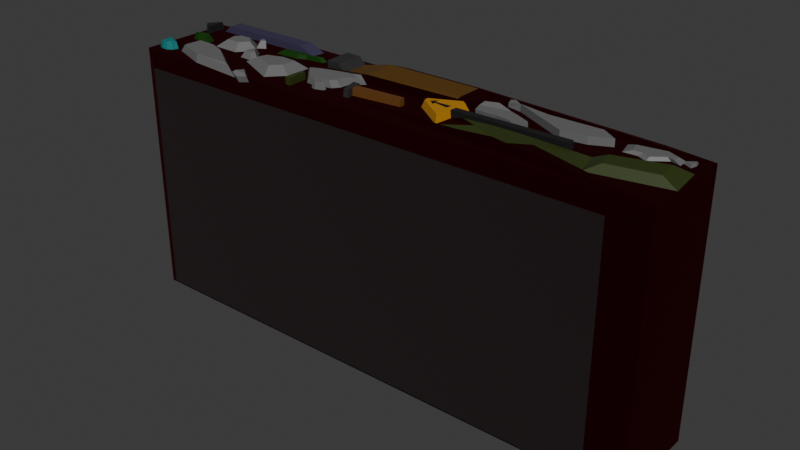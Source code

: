 # Source: barreiralixo.blend  (saved by Blender 4.1.24; exported with 4.5.12 LTS)
import bpy
from mathutils import Matrix  # noqa: F401  (used for matrix-valued properties, if any)

bpy.ops.wm.read_factory_settings(use_empty=True)
scene = bpy.context.scene
scene.name = 'Scene'

# ---- materials (node trees are filled in below, after node groups)
mat_material_001 = bpy.data.materials.new('Material.001')
mat_material_001.use_transparent_shadow = False
mat_material_002 = bpy.data.materials.new('Material.002')
mat_material_002.use_transparent_shadow = False
mat_material_003 = bpy.data.materials.new('Material.003')
mat_material_003.use_transparent_shadow = False
mat_material_004 = bpy.data.materials.new('Material.004')
mat_material_004.use_transparent_shadow = False
mat_material_005 = bpy.data.materials.new('Material.005')
mat_material_005.use_transparent_shadow = False
mat_material_006 = bpy.data.materials.new('Material.006')
mat_material_006.use_transparent_shadow = False
mat_material_007 = bpy.data.materials.new('Material.007')
mat_material_007.use_transparent_shadow = False
mat_material_008 = bpy.data.materials.new('Material.008')
mat_material_008.use_transparent_shadow = False
mat_material_009 = bpy.data.materials.new('Material.009')
mat_material_009.use_transparent_shadow = False
mat_material_010 = bpy.data.materials.new('Material.010')
mat_material_010.use_transparent_shadow = False
mat_material_011 = bpy.data.materials.new('Material.011')
mat_material_011.use_transparent_shadow = False
mat_material_012 = bpy.data.materials.new('Material.012')
mat_material_012.use_transparent_shadow = False
mat_material_013 = bpy.data.materials.new('Material.013')
mat_material_013.use_transparent_shadow = False

# ---- material node trees
mat_material_001.use_nodes = True; mat_material_001.node_tree.nodes.clear()
_N = mat_material_001.node_tree.nodes; _L = mat_material_001.node_tree.links
n0 = _N.new('ShaderNodeBsdfPrincipled'); n0.name = 'Principled BSDF'; n0.location = (10, 300)
n0.inputs[0].default_value = (0.8269, 0.9752, 1.0, 1.0)
n1 = _N.new('ShaderNodeOutputMaterial'); n1.name = 'Material Output'; n1.location = (300, 300)
_L.new(n0.outputs[0], n1.inputs[0])
n1.is_active_output = True
mat_material_002.use_nodes = True; mat_material_002.node_tree.nodes.clear()
_N = mat_material_002.node_tree.nodes; _L = mat_material_002.node_tree.links
n0 = _N.new('ShaderNodeBsdfPrincipled'); n0.name = 'Principled BSDF'; n0.location = (10, 300)
n0.inputs[0].default_value = (0.03638, 0.002986, 0.005292, 1.0)
n0.inputs[1].default_value = 1.0
n0.inputs[2].default_value = 1.0
n1 = _N.new('ShaderNodeOutputMaterial'); n1.name = 'Material Output'; n1.location = (300, 300)
_L.new(n0.outputs[0], n1.inputs[0])
n1.is_active_output = True
mat_material_003.use_nodes = True; mat_material_003.node_tree.nodes.clear()
_N = mat_material_003.node_tree.nodes; _L = mat_material_003.node_tree.links
n0 = _N.new('ShaderNodeBsdfPrincipled'); n0.name = 'Principled BSDF'; n0.location = (10, 300)
n0.inputs[0].default_value = (0.4545, 0.2008, 8.455e-05, 1.0)
n0.inputs[2].default_value = 1.0
n1 = _N.new('ShaderNodeOutputMaterial'); n1.name = 'Material Output'; n1.location = (300, 300)
_L.new(n0.outputs[0], n1.inputs[0])
n1.is_active_output = True
mat_material_004.use_nodes = True; mat_material_004.node_tree.nodes.clear()
_N = mat_material_004.node_tree.nodes; _L = mat_material_004.node_tree.links
n0 = _N.new('ShaderNodeBsdfPrincipled'); n0.name = 'Principled BSDF'; n0.location = (10, 300)
n0.inputs[0].default_value = (0.0, 0.0, 0.0, 1.0)
n0.inputs[2].default_value = 1.0
n1 = _N.new('ShaderNodeOutputMaterial'); n1.name = 'Material Output'; n1.location = (300, 300)
_L.new(n0.outputs[0], n1.inputs[0])
n1.is_active_output = True
mat_material_005.use_nodes = True; mat_material_005.node_tree.nodes.clear()
_N = mat_material_005.node_tree.nodes; _L = mat_material_005.node_tree.links
n0 = _N.new('ShaderNodeBsdfPrincipled'); n0.name = 'Principled BSDF'; n0.location = (10, 300)
n0.inputs[0].default_value = (0.1088, 0.04857, 0.00428, 1.0)
n1 = _N.new('ShaderNodeOutputMaterial'); n1.name = 'Material Output'; n1.location = (300, 300)
_L.new(n0.outputs[0], n1.inputs[0])
n1.is_active_output = True
mat_material_006.use_nodes = True; mat_material_006.node_tree.nodes.clear()
_N = mat_material_006.node_tree.nodes; _L = mat_material_006.node_tree.links
n0 = _N.new('ShaderNodeBsdfPrincipled'); n0.name = 'Principled BSDF'; n0.location = (10, 300)
n0.inputs[0].default_value = (0.1477, 0.1477, 0.1477, 1.0)
n1 = _N.new('ShaderNodeOutputMaterial'); n1.name = 'Material Output'; n1.location = (300, 300)
_L.new(n0.outputs[0], n1.inputs[0])
n1.is_active_output = True
mat_material_007.use_nodes = True; mat_material_007.node_tree.nodes.clear()
_N = mat_material_007.node_tree.nodes; _L = mat_material_007.node_tree.links
n0 = _N.new('ShaderNodeBsdfPrincipled'); n0.name = 'Principled BSDF'; n0.location = (10, 300)
n0.inputs[0].default_value = (0.002849, 0.04431, 6.88e-05, 1.0)
n1 = _N.new('ShaderNodeOutputMaterial'); n1.name = 'Material Output'; n1.location = (300, 300)
_L.new(n0.outputs[0], n1.inputs[0])
n1.is_active_output = True
mat_material_008.use_nodes = True; mat_material_008.node_tree.nodes.clear()
_N = mat_material_008.node_tree.nodes; _L = mat_material_008.node_tree.links
n0 = _N.new('ShaderNodeBsdfPrincipled'); n0.name = 'Principled BSDF'; n0.location = (10, 300)
n0.inputs[0].default_value = (0.0, 0.1986, 0.1941, 1.0)
n1 = _N.new('ShaderNodeOutputMaterial'); n1.name = 'Material Output'; n1.location = (300, 300)
_L.new(n0.outputs[0], n1.inputs[0])
n1.is_active_output = True
mat_material_009.use_nodes = True; mat_material_009.node_tree.nodes.clear()
_N = mat_material_009.node_tree.nodes; _L = mat_material_009.node_tree.links
n0 = _N.new('ShaderNodeBsdfPrincipled'); n0.name = 'Principled BSDF'; n0.location = (10, 300)
n0.inputs[0].default_value = (0.03125, 0.04642, 0.006085, 1.0)
n1 = _N.new('ShaderNodeOutputMaterial'); n1.name = 'Material Output'; n1.location = (300, 300)
_L.new(n0.outputs[0], n1.inputs[0])
n1.is_active_output = True
mat_material_010.use_nodes = True; mat_material_010.node_tree.nodes.clear()
_N = mat_material_010.node_tree.nodes; _L = mat_material_010.node_tree.links
n0 = _N.new('ShaderNodeBsdfPrincipled'); n0.name = 'Principled BSDF'; n0.location = (10, 300)
n0.inputs[0].default_value = (0.0435, 0.03762, 0.08246, 1.0)
n1 = _N.new('ShaderNodeOutputMaterial'); n1.name = 'Material Output'; n1.location = (300, 300)
_L.new(n0.outputs[0], n1.inputs[0])
n1.is_active_output = True
mat_material_011.use_nodes = True; mat_material_011.node_tree.nodes.clear()
_N = mat_material_011.node_tree.nodes; _L = mat_material_011.node_tree.links
n0 = _N.new('ShaderNodeBsdfPrincipled'); n0.name = 'Principled BSDF'; n0.location = (10, 300)
n0.inputs[0].default_value = (0.02772, 0.02772, 0.02772, 1.0)
n1 = _N.new('ShaderNodeOutputMaterial'); n1.name = 'Material Output'; n1.location = (300, 300)
_L.new(n0.outputs[0], n1.inputs[0])
n1.is_active_output = True
mat_material_012.use_nodes = True; mat_material_012.node_tree.nodes.clear()
_N = mat_material_012.node_tree.nodes; _L = mat_material_012.node_tree.links
n0 = _N.new('ShaderNodeBsdfPrincipled'); n0.name = 'Principled BSDF'; n0.location = (10, 300)
n0.inputs[0].default_value = (0.1313, 0.05161, 0.009678, 1.0)
n1 = _N.new('ShaderNodeOutputMaterial'); n1.name = 'Material Output'; n1.location = (300, 300)
_L.new(n0.outputs[0], n1.inputs[0])
n1.is_active_output = True
mat_material_013.use_nodes = True; mat_material_013.node_tree.nodes.clear()
_N = mat_material_013.node_tree.nodes; _L = mat_material_013.node_tree.links
n0 = _N.new('ShaderNodeBsdfPrincipled'); n0.name = 'Principled BSDF'; n0.location = (10, 300)
n0.inputs[0].default_value = (0.007136, 0.00113, 0.001867, 1.0)
n0.inputs[2].default_value = 1.0
n1 = _N.new('ShaderNodeOutputMaterial'); n1.name = 'Material Output'; n1.location = (300, 300)
_L.new(n0.outputs[0], n1.inputs[0])
n1.is_active_output = True

# ---- world
world_world = bpy.data.worlds.new('World'); scene.world = world_world
world_world.use_nodes = True; world_world.node_tree.nodes.clear()
_N = world_world.node_tree.nodes; _L = world_world.node_tree.links
n0 = _N.new('ShaderNodeOutputWorld'); n0.name = 'World Output'; n0.location = (300, 300)
n1 = _N.new('ShaderNodeBackground'); n1.name = 'Background'; n1.location = (10, 300)
n1.inputs[0].default_value = (0.05088, 0.05088, 0.05088, 1.0)
_L.new(n1.outputs[0], n0.inputs[0])
n0.is_active_output = True
world_world.color = (0.05088, 0.05088, 0.05088)
world_world.use_sun_shadow = False
world_world.sun_shadow_jitter_overblur = 0.0

# ---- meshes
me_cube_001 = bpy.data.meshes.new('Cube.001')
me_cube_001.from_pydata([(-1.0, -1.0, -1.0), (-1.0, -1.0, 1.0), (-1.0, 1.0, -1.0), (-1.0, 1.0, 1.0), (1.0, -1.0, -1.0), (1.0, -1.0, 1.0), (1.0, 1.0, -1.0), (1.0, 1.0, 1.0), (-0.9726, -0.6913, 1.0), (-0.9743, -0.8093, 1.0), (-0.953, -0.8482, 1.0), (-0.9335, -0.8395, 1.0), (-0.9162, -0.7786, 1.0), (-0.909, -0.6579, 1.0), (-0.9388, -0.5699, 1.0), (-0.9644, -0.6618, 1.0), (-0.9786, -0.6003, 1.0), (-0.9733, -0.5226, 1.0), (-0.9559, -0.519, 1.0), (-0.9555, -0.5703, 1.0), (-0.9672, -0.5767, 1.0), (-0.9684, -0.6296, 1.0), (-0.9658, -0.6594, 1.055), (-0.969, -0.7951, 1.055), (-0.9516, -0.8268, 1.055), (-0.9357, -0.8197, 1.055), (-0.9215, -0.7701, 1.064), (-0.9156, -0.6715, 1.055), (-0.9491, -0.5995, 1.055), (-0.9617, -0.6448, 1.055), (-0.9724, -0.5998, 1.055), (-0.9693, -0.5528, 1.055), (-0.9587, -0.5507, 1.055), (-0.9585, -0.5817, 1.055), (-0.9655, -0.5856, 1.055), (-0.9663, -0.6175, 1.055), (-1.0, 0.5398, 1.0), (-1.0, 0.5911, 1.0), (-0.9703, 0.8272, 1.0), (-0.9597, 0.8387, 1.0), (-0.9576, 0.4504, 1.0), (-0.9691, 0.4231, 1.0), (-0.9968, 0.5494, 1.055), (-0.9968, 0.5939, 1.055), (-0.971, 0.7985, 1.055), (-0.9619, 0.8084, 1.055), (-0.9601, 0.4719, 1.055), (-0.97, 0.4483, 1.055), (-0.4633, -0.7378, 1.0), (-0.5014, 0.1741, 1.0), (-0.607, -0.01448, 1.0), (-0.6244, -0.3245, 1.0), (-0.4088, -0.4087, 1.0), (-0.407, 0.1385, 1.0), (-0.5017, 0.01621, 1.055), (-0.5621, -0.0918, 1.055), (-0.5721, -0.2694, 1.055), (-0.4798, -0.5061, 1.055), (-0.4486, -0.3176, 1.055), (-0.4476, -0.00419, 1.055), (-0.6112, -0.09025, 1.0), (-0.6192, -0.2329, 1.0), (-0.6513, 0.181, 1.0), (-0.6714, -0.222, 1.0), (-0.624, -0.09062, 1.055), (-0.6282, -0.1658, 1.055), (-0.6451, 0.05242, 1.055), (-0.6558, -0.1601, 1.055), (0.2122, -0.4725, 1.0), (0.1084, -0.06251, 1.0), (0.1034, 0.05599, 1.0), (0.2249, 0.3891, 1.0), (0.2422, 0.3199, 1.0), (0.2283, -0.5398, 1.0), (0.2081, -0.4055, 1.055), (0.1209, -0.06078, 1.055), (0.1166, 0.03887, 1.055), (0.2188, 0.319, 1.055), (0.2333, 0.2608, 1.055), (0.2217, -0.4622, 1.055), (0.1597, -0.1204, 1.055), (0.1379, -0.03043, 1.055), (0.1571, 0.08137, 1.055), (0.1567, -0.0104, 1.055), (0.2157, 0.002203, 1.055), (0.2123, -0.108, 1.055), (0.1624, -0.06032, 1.055), (0.1597, -0.1204, 1.032), (0.1379, -0.03043, 1.032), (0.1571, 0.08137, 1.032), (0.1567, -0.0104, 1.032), (0.2157, 0.002203, 1.032), (0.2123, -0.108, 1.032), (0.1624, -0.06032, 1.032), (0.2369, -0.007285, 1.0), (0.2346, -0.1488, 1.0), (0.6431, 0.04923, 1.0), (0.6365, -0.1105, 1.0), (0.2348, -0.007285, 1.055), (0.2325, -0.1488, 1.055), (0.641, 0.04923, 1.055), (0.6344, -0.1105, 1.055), (-0.138, -0.5588, 1.0), (-0.1148, -0.5648, 1.0), (-0.1301, -0.1399, 1.0), (-0.1581, -0.1412, 1.0), (-0.1377, -0.5378, 1.055), (-0.1169, -0.5432, 1.055), (-0.1306, -0.1612, 1.055), (-0.1558, -0.1624, 1.055), (-0.12, -0.42, 1.0), (-0.1254, -0.2706, 1.0), (0.05971, -0.1995, 1.0), (0.05906, -0.3083, 1.0), (-0.12, -0.42, 1.055), (-0.1254, -0.2706, 1.055), (0.05971, -0.1995, 1.055), (0.05906, -0.3083, 1.055), (1.0, -0.3252, 1.0), (0.7394, -0.6175, 1.0), (0.7136, -0.04483, 1.0), (0.9853, 0.3867, 1.0), (0.7848, -0.4412, 1.055), (0.7687, -0.08459, 1.055), (0.9379, 0.1841, 1.055), (0.947, -0.2591, 1.055), (-0.9574, 0.02557, 1.0), (-0.9319, 0.04155, 1.0), (-0.9294, 0.1175, 1.0), (-0.8806, 0.1447, 1.0), (-0.8759, -0.02896, 1.0), (-0.9272, -0.07289, 1.0), (-0.9315, -0.02311, 1.0), (-0.9561, -0.02592, 1.0), (-0.9447, 0.02434, 1.055), (-0.9289, 0.03431, 1.055), (-0.9272, 0.08171, 1.055), (-0.8968, 0.09865, 1.055), (-0.8939, -0.009669, 1.055), (-0.9259, -0.03708, 1.055), (-0.9286, -0.006023, 1.055), (-0.9439, -0.007773, 1.055), (-0.9362, 1.0, 1.0), (-0.4783, 1.0, 1.0), (-0.9332, 0.7243, 1.0), (-0.4854, 0.7198, 1.0), (-0.9034, 1.0, 1.055), (-0.5373, 1.0, 1.055), (-0.9004, 0.7243, 1.055), (-0.5444, 0.7198, 1.055), (-0.3672, 1.0, 1.0), (-0.285, 1.0, 1.0), (-0.3641, 0.4181, 1.0), (-0.2866, 0.3986, 1.0), (-0.3672, 1.0, 1.055), (-0.3106, 1.0, 1.055), (-0.3641, 0.4181, 1.055), (-0.3121, 0.3986, 1.055), (0.4356, 0.6544, 1.0), (0.5755, 0.7401, 1.0), (0.4785, 0.532, 1.0), (0.6778, 0.7109, 1.0), (0.5704, 0.2704, 1.0), (0.7261, 0.5261, 1.0), (0.6571, 0.3403, 1.0), (0.6679, 0.7489, 1.0), (0.3657, 0.853, 1.0), (0.4783, 0.7377, 1.0), (0.4356, 0.6544, 1.055), (0.5755, 0.7401, 1.055), (0.4785, 0.532, 1.055), (0.6778, 0.7109, 1.055), (0.5704, 0.2704, 1.055), (0.7261, 0.5261, 1.055), (0.6571, 0.3403, 1.055), (0.6679, 0.7489, 1.055), (0.3657, 0.853, 1.055), (0.4783, 0.7377, 1.055), (-0.1637, 0.2874, 1.055), (0.1883, 0.503, 1.055), (-0.1688, 1.0, 1.055), (0.1877, 1.0, 1.055), (0.1885, 0.3832, 1.049), (-0.2311, 0.683, 1.022), (0.4065, -0.2687, 1.055), (0.5159, -0.2713, 1.055), (0.573, -0.5215, 1.055), (0.5058, -0.7361, 1.055), (0.4515, -0.6635, 1.055), (0.4253, -0.3931, 1.055), (0.3613, -0.4576, 1.055), (0.3013, -0.3209, 1.055), (-0.3584, -1.0, 1.0), (-0.3584, -0.7566, 1.0), (-0.336, -0.7606, 1.0), (-0.3403, -0.3357, 1.0), (-0.3571, -0.3535, 1.0), (-0.3584, -0.7566, 1.055), (-0.336, -0.7606, 1.055), (-0.3403, -0.3357, 1.055), (-0.3571, -0.3535, 1.055), (-0.8265, -0.07558, 1.0), (-0.8451, 0.3298, 1.0), (-0.8147, 0.5405, 1.0), (-0.7385, 0.5676, 1.0), (-0.6797, 0.2571, 1.0), (-0.7273, -0.08305, 1.0), (-0.7183, 0.4612, 1.0), (-0.6981, 0.3544, 1.0), (-0.7104, 0.5902, 1.0), (-0.6695, 0.4624, 1.0), (-0.7945, 0.09241, 1.055), (-0.8046, 0.3135, 1.055), (-0.788, 0.4285, 1.055), (-0.7465, 0.4433, 1.055), (-0.7245, 0.327, 1.055), (-0.7144, 0.2739, 1.055), (-0.7404, 0.08834, 1.055), (-0.7355, 0.3852, 1.055), (-0.7024, 0.5016, 1.055), (-0.6918, 0.4456, 1.055), (-0.6982, 0.5692, 1.055), (-0.6767, 0.5022, 1.055), (-0.1915, 0.2704, 1.044), (-0.1981, -0.1839, 1.0), (-0.3338, -0.3286, 1.0), (-0.1662, 0.09957, 1.0), (-0.3267, 0.1255, 1.0), (-0.1989, -0.2338, 1.0), (-0.217, -0.3735, 1.0), (-0.2815, -0.4714, 1.0), (-0.3153, -0.4454, 1.0), (-0.3585, -0.1724, 1.0), (-0.3843, -0.01296, 1.0), (-0.3515, 0.07959, 1.0), (-0.1961, -0.06036, 1.0), (-0.2901, 0.1863, 1.009), (-0.1523, 0.1742, 1.0), (-0.2417, -0.411, 1.0), (-0.2596, -0.4382, 1.0), (-0.2219, -0.494, 1.0), (-0.2255, -0.5534, 1.0), (-0.2547, -0.6105, 1.0), (-0.2708, -0.5851, 1.0), (-0.2104, -0.2345, 1.055), (-0.3198, -0.3512, 1.055), (-0.1847, -0.005966, 1.055), (-0.314, 0.01494, 1.055), (-0.211, -0.2748, 1.055), (-0.2256, -0.3874, 1.055), (-0.26, -0.4396, 1.055), (-0.2777, -0.4664, 1.055), (-0.3049, -0.4454, 1.055), (-0.3397, -0.2253, 1.055), (-0.3605, -0.0967, 1.055), (-0.334, -0.02207, 1.055), (-0.2088, -0.1349, 1.055), (-0.2846, 0.06401, 1.055), (-0.2051, 0.1318, 1.055), (-0.1735, 0.05424, 1.055), (-0.2455, -0.4176, 1.055), (-0.2428, -0.4613, 1.055), (-0.2556, -0.4806, 1.055), (-0.2288, -0.5202, 1.055), (-0.2314, -0.5624, 1.055), (-0.2521, -0.603, 1.055), (-0.2635, -0.5849, 1.055), (-0.9053, -1.327, -0.8775), (-0.9053, -1.327, 0.9184), (0.8906, -1.327, 0.9184), (0.8906, -1.327, -0.8775), (-0.3292, -1.327, 0.9184), (-0.869, 1.512, 0.9357), (-0.869, 1.512, -0.7347), (0.8015, 1.512, -0.7347), (0.123, 1.512, 0.9768), (0.8015, 1.512, 0.9357), (-0.8157, 1.512, 0.9357), (-0.4332, 1.512, 0.9357), (-0.3405, 1.512, 0.9357), (-0.2718, 1.512, 0.9357), (-0.1747, 1.512, 0.9768), (0.3282, 0.792, 1.021), (0.3195, 0.9326, 1.035), (0.3335, 0.9782, 1.038), (0.369, 0.8333, 1.055), (0.3314, 0.7722, 1.055), (0.3228, 0.9128, 1.055), (0.3367, 0.9585, 1.055), (0.7448, 0.771, 1.0), (0.8748, 0.8876, 1.0), (0.7591, 0.4385, 1.0), (0.806, 0.4535, 1.0), (0.8408, 0.3587, 1.0), (0.896, 0.593, 1.0), (0.9298, 0.5305, 1.0), (0.9297, 0.7431, 1.0), (0.8991, 0.8214, 1.0), (0.7448, 0.771, 1.0), (0.8748, 0.8876, 1.0), (0.7591, 0.4385, 1.0), (0.806, 0.4535, 1.0), (0.8408, 0.3587, 1.0), (0.896, 0.593, 1.0), (0.9298, 0.5305, 1.0), (0.9297, 0.7431, 1.0), (0.8991, 0.8214, 1.0), (0.7752, 0.7292, 1.021), (0.8688, 0.8132, 1.021), (0.7855, 0.4899, 1.021), (0.8193, 0.5007, 1.021), (0.8443, 0.4325, 1.021), (0.884, 0.6011, 1.021), (0.9083, 0.5561, 1.021), (0.9083, 0.7092, 1.021), (0.8863, 0.7655, 1.021), (0.9297, 0.6481, 1.0), (0.962, 0.7896, 1.0), (0.9654, 0.6858, 1.0), (0.9625, 0.6217, 1.0), (0.959, 0.5546, 1.0), (0.9603, 0.7541, 1.019), (0.9628, 0.6787, 1.019), (0.9607, 0.6322, 1.019), (0.9581, 0.5834, 1.019), (0.9368, 0.6513, 1.019), (0.2777, 0.3518, 1.0), (0.3845, 0.4477, 1.0), (0.415, 0.38, 1.0), (0.4671, 0.2406, 1.0), (0.4234, 0.09389, 1.0), (0.3676, 0.1343, 1.0), (0.3219, 0.1328, 1.0), (0.2897, 0.1424, 1.0), (0.3287, 0.5367, 1.021), (0.2827, 0.4743, 1.015), (0.2784, 0.3203, 1.061), (0.3853, 0.4162, 1.061), (0.4157, 0.3486, 1.061), (0.4679, 0.2091, 1.061), (0.4241, 0.06241, 1.061), (0.3684, 0.1028, 1.061), (0.3227, 0.1013, 1.061), (0.2904, 0.111, 1.061), (0.3295, 0.5053, 1.081), (0.2835, 0.4429, 1.076), (0.3107, 0.5123, 1.019), (0.2796, 0.5589, 1.035), (0.3094, 0.5771, 1.028), (0.2803, 0.548, 1.034), (0.3124, 0.6118, 1.025), (0.3026, 0.6255, 1.026), (0.2795, 0.6144, 1.031), (0.2865, 0.5609, 1.055), (0.3062, 0.573, 1.05), (0.3071, 0.53, 1.044), (0.2869, 0.5537, 1.054), (0.3083, 0.5959, 1.048), (0.3017, 0.605, 1.049), (0.2864, 0.5976, 1.052), (-0.6001, 0.5683, 1.0), (-0.5134, 0.6307, 1.0), (-0.4774, 0.5838, 1.0), (-0.4052, 0.6491, 1.0), (-0.4106, 0.5349, 1.0), (-0.4766, 0.5034, 1.0), (-0.5109, 0.4164, 1.0), (-0.6023, 0.3889, 1.0), (-0.5824, 0.5624, 1.029), (-0.5109, 0.6138, 1.029), (-0.4813, 0.5751, 1.029), (-0.4218, 0.6289, 1.029), (-0.4263, 0.5348, 1.029), (-0.4806, 0.5088, 1.029), (-0.5089, 0.4372, 1.029), (-0.5842, 0.4146, 1.029), (-0.5662, -1.0, 1.0), (-0.7458, -1.0, 1.0), (-0.8841, -0.6624, 1.0), (-0.6418, -0.7058, 1.0), (-0.7122, -0.4275, 1.0), (-0.8846, -0.6294, 1.0), (-0.544, -1.049, 0.9878), (-0.6233, -0.7776, 1.0), (-0.8833, -0.7129, 1.0), (-0.8792, -0.2316, 1.0), (-0.7917, -0.25, 1.0), (-0.6, -0.9649, 1.061), (-0.745, -0.9649, 1.061), (-0.8565, -0.6925, 1.061), (-0.661, -0.7275, 1.061), (-0.7179, -0.503, 1.061), (-0.857, -0.6659, 1.061), (-0.5822, -1.004, 1.052), (-0.6461, -0.7855, 1.061), (-0.8559, -0.7332, 1.061), (-0.8526, -0.345, 1.061), (-0.782, -0.3599, 1.061), (-0.4921, -1.0, 1.0), (-0.5366, -1.0, 1.0), (-0.4761, -1.055, 0.9862), (-0.5141, -1.106, 0.9735), (-0.5183, -0.8713, 1.0), (-0.4955, -1.042, 1.046), (-0.54, -1.042, 1.046), (-0.5473, -1.091, 1.033), (-0.4794, -1.097, 1.032), (-0.5174, -1.148, 1.019), (-0.5216, -0.9134, 1.046)], [(316, 289)], [(0, 1, 36, 37, 3, 2), (6, 2, 273, 274), (6, 7, 118, 5, 4), (1, 0, 267, 268), (2, 6, 4, 0), (7, 159, 165, 161, 289, 290), (27, 25, 26), (5, 194, 192), (12, 13, 27, 26), (15, 14, 19, 20, 21), (19, 14, 28, 33), (35, 34, 33, 28, 32, 31, 30, 22, 29), (20, 19, 33, 34), (13, 14, 28, 27), (21, 20, 34, 35), (15, 21, 35, 29), (16, 8, 22, 30), (8, 9, 23, 22), (14, 15, 29, 28), (17, 16, 30, 31), (9, 10, 24, 23), (18, 17, 31, 32), (10, 11, 25, 24), (14, 18, 32, 28), (11, 12, 26, 25), (42, 47, 46, 45, 44, 43), (36, 41, 47, 42), (40, 39, 45, 46), (38, 37, 43, 44), (41, 40, 46, 47), (39, 38, 44, 45), (37, 36, 42, 43), (22, 23, 27, 28, 29), (23, 24, 25, 27), (57, 58, 59, 54, 55, 56), (52, 53, 59, 58), (51, 61, 63, 201, 130, 131, 132, 133, 126, 36, 1, 16, 17, 18, 14, 13, 381, 385, 386, 380), (13, 378, 381), (51, 48, 57, 56), (49, 50, 55, 54), (53, 49, 54, 59), (48, 52, 58, 57), (50, 60, 61, 51, 56, 55), (64, 66, 67, 65), (61, 60, 64, 65), (63, 61, 65, 67), (60, 62, 66, 64), (62, 63, 67, 66), (78, 84, 85, 86, 80, 81, 75, 74, 79), (73, 95, 94, 72, 78, 79), (187, 5, 118, 119, 186), (71, 70, 76, 77), (69, 68, 74, 75), (68, 73, 79, 74), (72, 71, 77, 78), (70, 69, 75, 76), (90, 89, 88, 87, 93, 92, 91), (75, 81, 82, 83, 84, 78, 77, 76), (82, 81, 88, 89), (80, 86, 93, 87), (85, 84, 91, 92), (83, 82, 89, 90), (81, 80, 87, 88), (86, 85, 92, 93), (84, 83, 90, 91), (99, 101, 100, 98), (97, 96, 100, 101), (94, 95, 99, 98), (95, 97, 101, 99), (96, 94, 98, 100), (106, 107, 108, 109), (5, 103, 102, 105, 224, 228, 229, 238, 240, 241, 242, 243, 239, 230, 231, 225, 195, 194), (105, 102, 106, 109), (103, 110, 111, 104, 108, 107), (104, 105, 109, 108), (102, 103, 107, 106), (114, 117, 116, 115), (110, 113, 117, 114), (112, 111, 115, 116), (113, 112, 116, 117), (111, 110, 114, 115), (124, 123, 122, 125), (97, 120, 121, 118, 7, 318, 319, 320, 316, 295, 294, 293, 292, 291, 289, 161, 163, 164, 162, 160, 327, 328, 329, 330, 331, 332, 333, 326, 72, 94, 96), (119, 118, 125, 122), (121, 120, 123, 124), (118, 121, 124, 125), (120, 119, 122, 123), (137, 136, 135, 134, 141, 140, 139, 138), (183, 178, 180), (128, 127, 135, 136), (133, 132, 140, 141), (131, 130, 138, 139), (129, 128, 136, 137), (127, 126, 134, 135), (126, 133, 141, 134), (132, 131, 139, 140), (130, 129, 137, 138), (146, 148, 149, 147), (145, 143, 147, 149), (142, 144, 148, 146), (144, 145, 149, 148), (143, 142, 146, 147), (154, 156, 157, 155), (153, 151, 155, 157), (150, 152, 156, 154), (152, 153, 157, 156), (151, 150, 154, 155), (170, 172, 174, 173, 171), (167, 166, 176, 177), (163, 161, 171, 173), (160, 158, 348, 346, 334, 327), (158, 160, 170, 168), (171, 175, 169, 168, 170), (177, 176, 168), (165, 159, 169, 175), (164, 163, 173, 174), (159, 167, 177, 169), (161, 165, 175, 171), (162, 164, 174, 172), (160, 162, 172, 170), (166, 158, 168, 176), (180, 178, 179, 181), (181, 179, 282, 283, 284, 7), (178, 182, 179), (153, 183, 151), (151, 183, 180), (153, 178, 183), (152, 178, 153), (36, 126, 127, 128, 129, 130, 201, 202, 203, 204, 144, 142, 3, 37, 38, 39, 40, 41), (120, 185, 186), (120, 186, 119), (185, 184, 191, 190, 189, 188, 187, 186), (95, 191, 184), (97, 95, 184, 185, 120), (190, 188, 189), (73, 68, 69, 70, 226, 235, 224, 105, 104, 111, 112, 113, 110, 103, 5, 187, 188), (95, 73, 190, 191), (190, 73, 188), (192, 193, 48, 379, 383, 376, 399, 402, 398), (193, 192, 194), (194, 195, 199, 198), (193, 196, 52, 48), (198, 199, 200, 197), (195, 196, 200, 199), (193, 194, 198, 197), (196, 193, 197, 200), (217, 216, 215, 218, 214, 213, 212, 211), (144, 204, 207, 209, 210, 208, 205, 206, 201, 63, 62, 367, 360, 361, 362, 363, 150, 143, 145), (207, 204, 214, 218), (209, 207, 219, 221), (201, 206, 217, 211), (205, 208, 215, 216), (203, 202, 212, 213), (208, 207, 218, 215), (206, 205, 216, 217), (204, 203, 213, 214), (202, 201, 211, 212), (220, 222, 221, 219), (210, 209, 221, 222), (207, 208, 220, 219), (208, 210, 222, 220), (245, 252, 251, 250, 260, 249, 248, 244), (226, 237, 259, 246), (234, 233, 254, 255), (225, 232, 233, 234, 227, 53, 52, 196, 195), (237, 223, 258, 259), (227, 236, 223, 53), (239, 243, 266, 262), (244, 256, 246, 247, 255, 254, 253, 245), (246, 259, 258, 257, 247), (227, 234, 255, 247), (228, 224, 244, 248), (238, 229, 249, 260), (235, 226, 246, 256), (229, 228, 248, 249), (239, 238, 260, 250), (224, 235, 256, 244), (230, 239, 250, 251), (232, 225, 245, 253), (231, 230, 251, 252), (236, 227, 247, 257), (225, 231, 252, 245), (223, 236, 257, 258), (233, 232, 253, 254), (262, 266, 265, 264, 263, 261), (242, 241, 264, 265), (240, 238, 261, 263), (243, 242, 265, 266), (241, 240, 263, 264), (238, 239, 262, 261), (270, 269, 271, 268, 267), (0, 4, 270, 267), (192, 398, 400, 401, 382, 377, 1, 268, 271), (5, 192, 271, 269), (4, 5, 269, 270), (273, 272, 277, 278, 279, 280, 281, 275, 276, 274), (180, 181, 275, 281), (181, 7, 276, 275), (143, 150, 279, 278), (3, 142, 277, 272), (7, 6, 274, 276), (150, 151, 280, 279), (2, 3, 272, 273), (151, 180, 281, 280), (142, 143, 278, 277), (285, 288, 287, 286), (7, 284, 166, 167, 159), (166, 282, 179, 347, 352, 351, 350, 348, 158), (282, 166, 285, 286), (166, 284, 288, 285), (283, 282, 286, 287), (284, 283, 287, 288), (301, 302, 311, 310), (291, 292, 301, 300), (295, 316, 296, 305, 304), (292, 293, 302, 301), (290, 289, 298, 299), (296, 297, 306, 305), (293, 294, 303, 302), (289, 291, 300, 298), (297, 290, 299, 306), (294, 295, 304, 303), (307, 309, 310, 311, 312, 313, 314, 315, 308), (299, 298, 307, 308), (305, 306, 315, 314), (302, 303, 312, 311), (298, 300, 309, 307), (306, 299, 308, 315), (303, 304, 313, 312), (300, 301, 310, 309), (304, 305, 314, 313), (321, 325, 324, 323, 322), (316, 317, 318, 7, 290, 297, 296), (317, 316, 325, 321), (320, 319, 323, 324), (318, 317, 321, 322), (316, 320, 324, 325), (319, 318, 322, 323), (169, 177, 168), (336, 343, 342, 341, 340, 339, 338, 337), (333, 332, 342, 343), (335, 326, 336, 345), (337, 344, 345, 336), (330, 329, 339, 340), (334, 346, 335, 345, 344), (326, 333, 343, 336), (331, 330, 340, 341), (328, 327, 337, 338), (327, 334, 344, 337), (332, 331, 341, 342), (329, 328, 338, 339), (355, 354, 353, 356), (352, 347, 353, 359), (349, 347, 179, 182, 178, 223, 237, 226, 70, 71, 72, 326, 335, 346), (347, 349, 356, 353), (354, 357, 358, 359, 353), (350, 351, 358, 357), (349, 346, 355, 356), (346, 348, 354, 355), (351, 352, 359, 358), (348, 350, 357, 354), (374, 373, 372, 371, 370, 369, 368, 375), (150, 363, 364, 365, 366, 367, 62, 60, 50, 49, 53, 223, 178, 152), (363, 362, 370, 371), (361, 360, 368, 369), (360, 367, 375, 368), (366, 365, 373, 374), (364, 363, 371, 372), (362, 361, 369, 370), (367, 366, 374, 375), (365, 364, 372, 373), (388, 393, 387), (385, 381, 392, 396), (377, 382, 393, 388), (380, 379, 48, 51), (383, 379, 390, 394), (377, 384, 378, 13, 12, 11, 10, 9, 8, 16, 1), (378, 384, 395, 389), (392, 389, 390, 391), (387, 394, 390, 389, 395, 388), (391, 397, 396, 392), (376, 383, 394, 387), (379, 380, 391, 390), (386, 385, 396, 397), (384, 377, 388, 395), (381, 378, 389, 392), (380, 386, 397, 391), (382, 376, 387, 393), (404, 405, 407, 406, 403), (382, 399, 376), (402, 399, 404, 408), (400, 398, 403, 406), (403, 408, 404), (401, 400, 406, 407), (399, 382, 405, 404), (398, 402, 408, 403), (382, 401, 407, 405)])
me_cube_001.polygons.foreach_set('material_index', [1, 3, 1, 1, 3, 1, 7, 1, 7, 1, 7, 7, 7, 7, 7, 7, 7, 7, 7, 7, 7, 7, 7, 7, 7, 3, 3, 3, 3, 3, 3, 3, 7, 7, 5, 5, 1, 1, 5, 5, 5, 5, 5, 5, 5, 5, 5, 5, 2, 2, 1, 2, 2, 2, 2, 2, 3, 2, 3, 3, 3, 3, 3, 3, 3, 3, 3, 3, 3, 3, 10, 1, 10, 10, 10, 10, 11, 11, 11, 11, 11, 8, 1, 8, 8, 8, 8, 6, 4, 6, 6, 6, 6, 6, 6, 6, 6, 9, 9, 9, 9, 0, 10, 10, 10, 10, 10, 5, 5, 5, 1, 5, 5, 5, 5, 5, 5, 5, 5, 5, 5, 4, 1, 4, 4, 4, 4, 1, 1, 8, 8, 8, 8, 8, 8, 1, 1, 8, 1, 1, 8, 1, 8, 8, 8, 8, 5, 1, 5, 5, 5, 5, 5, 5, 5, 5, 5, 5, 5, 5, 5, 5, 5, 5, 1, 5, 1, 5, 5, 5, 5, 5, 5, 5, 5, 5, 5, 5, 5, 5, 5, 5, 5, 5, 5, 5, 5, 5, 5, 5, 12, 3, 1, 1, 1, 12, 1, 1, 1, 1, 1, 1, 1, 1, 1, 5, 1, 1, 5, 5, 5, 5, 5, 1, 1, 1, 1, 1, 1, 1, 1, 1, 5, 5, 5, 5, 5, 5, 5, 5, 5, 5, 1, 5, 5, 5, 5, 5, 5, 5, 5, 5, 5, 5, 5, 5, 5, 5, 5, 5, 5, 5, 5, 1, 5, 5, 5, 5, 5, 5, 5, 6, 1, 6, 6, 6, 6, 6, 6, 6, 6, 5, 5, 5, 1, 5, 1, 5, 5, 5, 5, 5, 5, 5, 5, 5, 5, 5, 5, 5, 5, 5, 5, 5, 5, 5, 5])
_uv = me_cube_001.uv_layers.new(name='UVMap')
_uv.uv.foreach_set('vector', [0.375, 0.0, 0.625, 0.0, 0.625, 0.1925, 0.625, 0.1989, 0.625, 0.25, 0.375, 0.25, 0.375, 0.5, 0.125, 0.5, 0.125, 0.5, 0.375, 0.5, 0.375, 0.5, 0.625, 0.5, 0.625, 0.6656, 0.625, 0.75, 0.375, 0.75, 0.625, 0.0, 0.375, 0.0, 0.375, 0.0, 0.625, 0.0, 0.125, 0.5, 0.375, 0.5, 0.375, 0.75, 0.125, 0.75, 0.625, 0.5, 0.6781, 0.5325, 0.6665, 0.5314, 0.6653, 0.5361, 0.6569, 0.5286, 0.6406, 0.514, 0.8636, 0.7072, 0.8667, 0.7299, 0.8645, 0.7223, 0.625, 0.75, 0.792, 0.7201, 0.7948, 0.75, 0.8645, 0.7223, 0.8636, 0.7072, 0.8636, 0.7072, 0.8645, 0.7223, 0.8705, 0.7077, 0.8674, 0.6962, 0.8694, 0.6963, 0.8709, 0.6971, 0.8711, 0.7037, 0.8694, 0.6963, 0.8674, 0.6962, 0.8674, 0.6962, 0.8694, 0.6963, 0.8711, 0.7037, 0.8709, 0.6971, 0.8694, 0.6963, 0.8674, 0.6962, 0.8695, 0.6899, 0.8717, 0.6903, 0.8723, 0.7, 0.8716, 0.7114, 0.8705, 0.7077, 0.8709, 0.6971, 0.8694, 0.6963, 0.8694, 0.6963, 0.8709, 0.6971, 0.8636, 0.7072, 0.8674, 0.6962, 0.8674, 0.6962, 0.8636, 0.7072, 0.8711, 0.7037, 0.8709, 0.6971, 0.8709, 0.6971, 0.8711, 0.7037, 0.8705, 0.7077, 0.8711, 0.7037, 0.8711, 0.7037, 0.8705, 0.7077, 0.8723, 0.7, 0.8716, 0.7114, 0.8716, 0.7114, 0.8723, 0.7, 0.8716, 0.7114, 0.8718, 0.7262, 0.8718, 0.7262, 0.8716, 0.7114, 0.8674, 0.6962, 0.8705, 0.7077, 0.8705, 0.7077, 0.8674, 0.6962, 0.8717, 0.6903, 0.8723, 0.7, 0.8723, 0.7, 0.8717, 0.6903, 0.8718, 0.7262, 0.8691, 0.731, 0.8691, 0.731, 0.8718, 0.7262, 0.8695, 0.6899, 0.8717, 0.6903, 0.8717, 0.6903, 0.8695, 0.6899, 0.8691, 0.731, 0.8667, 0.7299, 0.8667, 0.7299, 0.8691, 0.731, 0.8674, 0.6962, 0.8695, 0.6899, 0.8695, 0.6899, 0.8674, 0.6962, 0.8667, 0.7299, 0.8645, 0.7223, 0.8645, 0.7223, 0.8667, 0.7299, 0.875, 0.5575, 0.8711, 0.5721, 0.8697, 0.5687, 0.87, 0.5202, 0.8713, 0.5216, 0.875, 0.5511, 0.875, 0.5575, 0.8711, 0.5721, 0.8711, 0.5721, 0.875, 0.5575, 0.8697, 0.5687, 0.87, 0.5202, 0.87, 0.5202, 0.8697, 0.5687, 0.8713, 0.5216, 0.875, 0.5511, 0.875, 0.5511, 0.8713, 0.5216, 0.8711, 0.5721, 0.8697, 0.5687, 0.8697, 0.5687, 0.8711, 0.5721, 0.87, 0.5202, 0.8713, 0.5216, 0.8713, 0.5216, 0.87, 0.5202, 0.625, 0.1989, 0.625, 0.1925, 0.625, 0.1925, 0.625, 0.1989, 0.8716, 0.7114, 0.8718, 0.7262, 0.8636, 0.7072, 0.8674, 0.6962, 0.8705, 0.7077, 0.8718, 0.7262, 0.8691, 0.731, 0.8667, 0.7299, 0.8636, 0.7072, 0.8079, 0.7172, 0.8011, 0.6761, 0.8009, 0.6077, 0.8127, 0.6032, 0.8259, 0.6268, 0.828, 0.6656, 0.8011, 0.6761, 0.8009, 0.6077, 0.8009, 0.6077, 0.8011, 0.6761, 0.828, 0.6656, 0.8274, 0.6541, 0.8339, 0.6527, 0.8533, 0.6344, 0.8595, 0.6286, 0.8659, 0.6341, 0.8664, 0.6279, 0.8695, 0.6282, 0.8697, 0.6218, 0.875, 0.5575, 0.875, 0.75, 0.8723, 0.7, 0.8717, 0.6903, 0.8695, 0.6899, 0.8674, 0.6962, 0.8636, 0.7072, 0.8606, 0.7037, 0.8599, 0.6539, 0.849, 0.6563, 0.839, 0.6784, 0.8636, 0.7072, 0.8605, 0.7078, 0.8606, 0.7037, 0.828, 0.6656, 0.8079, 0.7172, 0.8079, 0.7172, 0.828, 0.6656, 0.8127, 0.6032, 0.8259, 0.6268, 0.8259, 0.6268, 0.8127, 0.6032, 0.8009, 0.6077, 0.8127, 0.6032, 0.8127, 0.6032, 0.8009, 0.6077, 0.8079, 0.7172, 0.8011, 0.6761, 0.8011, 0.6761, 0.8079, 0.7172, 0.8259, 0.6268, 0.8264, 0.6363, 0.8274, 0.6541, 0.828, 0.6656, 0.828, 0.6656, 0.8259, 0.6268, 0.8264, 0.6363, 0.8314, 0.6024, 0.8339, 0.6527, 0.8274, 0.6541, 0.8274, 0.6541, 0.8264, 0.6363, 0.8264, 0.6363, 0.8274, 0.6541, 0.8339, 0.6527, 0.8274, 0.6541, 0.8274, 0.6541, 0.8339, 0.6527, 0.8264, 0.6363, 0.8314, 0.6024, 0.8314, 0.6024, 0.8264, 0.6363, 0.8314, 0.6024, 0.8339, 0.6527, 0.8339, 0.6527, 0.8314, 0.6024, 0.7197, 0.585, 0.7223, 0.6235, 0.7229, 0.6398, 0.7303, 0.6327, 0.7307, 0.6417, 0.7339, 0.6283, 0.7364, 0.6328, 0.7235, 0.6841, 0.7215, 0.6925, 0.7215, 0.6925, 0.7207, 0.6436, 0.7204, 0.6259, 0.7197, 0.585, 0.7197, 0.585, 0.7215, 0.6925, 0.6868, 0.717, 0.625, 0.75, 0.625, 0.6656, 0.6576, 0.7022, 0.6784, 0.6902, 0.7219, 0.5764, 0.7371, 0.618, 0.7371, 0.618, 0.7219, 0.5764, 0.7364, 0.6328, 0.7235, 0.6841, 0.7235, 0.6841, 0.7364, 0.6328, 0.7235, 0.6841, 0.7215, 0.6925, 0.7215, 0.6925, 0.7235, 0.6841, 0.7197, 0.585, 0.7219, 0.5764, 0.7219, 0.5764, 0.7197, 0.585, 0.7371, 0.618, 0.7364, 0.6328, 0.7364, 0.6328, 0.7371, 0.618, 0.7311, 0.6253, 0.7311, 0.6117, 0.7339, 0.6283, 0.7307, 0.6417, 0.7303, 0.6327, 0.7229, 0.6398, 0.7223, 0.6235, 0.7364, 0.6328, 0.7339, 0.6283, 0.7311, 0.6117, 0.7311, 0.6253, 0.7223, 0.6235, 0.7197, 0.585, 0.7219, 0.5764, 0.7371, 0.618, 0.7311, 0.6117, 0.7339, 0.6283, 0.7339, 0.6283, 0.7311, 0.6117, 0.7307, 0.6417, 0.7303, 0.6327, 0.7303, 0.6327, 0.7307, 0.6417, 0.7229, 0.6398, 0.7223, 0.6235, 0.7223, 0.6235, 0.7229, 0.6398, 0.7311, 0.6253, 0.7311, 0.6117, 0.7311, 0.6117, 0.7311, 0.6253, 0.7339, 0.6283, 0.7307, 0.6417, 0.7307, 0.6417, 0.7339, 0.6283, 0.7303, 0.6327, 0.7229, 0.6398, 0.7229, 0.6398, 0.7303, 0.6327, 0.7223, 0.6235, 0.7311, 0.6253, 0.7311, 0.6253, 0.7223, 0.6235, 0.7207, 0.6436, 0.6704, 0.6388, 0.6696, 0.6188, 0.7204, 0.6259, 0.6704, 0.6388, 0.6696, 0.6188, 0.6696, 0.6188, 0.6704, 0.6388, 0.7204, 0.6259, 0.7207, 0.6436, 0.7207, 0.6436, 0.7204, 0.6259, 0.7207, 0.6436, 0.6704, 0.6388, 0.6704, 0.6388, 0.7207, 0.6436, 0.6696, 0.6188, 0.7204, 0.6259, 0.7204, 0.6259, 0.6696, 0.6188, 0.7672, 0.6948, 0.7644, 0.6956, 0.7663, 0.6425, 0.7698, 0.6427, 0.625, 0.75, 0.7644, 0.6956, 0.7672, 0.6948, 0.7698, 0.6427, 0.7748, 0.648, 0.7749, 0.6542, 0.7771, 0.6717, 0.7802, 0.6764, 0.7777, 0.6867, 0.7782, 0.6942, 0.7818, 0.7013, 0.7838, 0.6981, 0.7825, 0.6798, 0.7852, 0.6839, 0.7894, 0.6807, 0.7917, 0.6661, 0.7925, 0.667, 0.792, 0.7201, 0.7698, 0.6427, 0.7672, 0.6948, 0.7672, 0.6948, 0.7698, 0.6427, 0.7644, 0.6956, 0.765, 0.6775, 0.7657, 0.6588, 0.7663, 0.6425, 0.7663, 0.6425, 0.7644, 0.6956, 0.7663, 0.6425, 0.7698, 0.6427, 0.7698, 0.6427, 0.7663, 0.6425, 0.7672, 0.6948, 0.7644, 0.6956, 0.7644, 0.6956, 0.7672, 0.6948, 0.765, 0.6775, 0.7426, 0.6635, 0.7425, 0.6499, 0.7657, 0.6588, 0.765, 0.6775, 0.7426, 0.6635, 0.7426, 0.6635, 0.765, 0.6775, 0.7425, 0.6499, 0.7657, 0.6588, 0.7657, 0.6588, 0.7425, 0.6499, 0.7426, 0.6635, 0.7425, 0.6499, 0.7425, 0.6499, 0.7426, 0.6635, 0.7657, 0.6588, 0.765, 0.6775, 0.765, 0.6775, 0.7657, 0.6588, 0.6268, 0.5767, 0.6608, 0.6306, 0.6576, 0.7022, 0.625, 0.6656, 0.6704, 0.6388, 0.6608, 0.6306, 0.6268, 0.5767, 0.625, 0.6656, 0.625, 0.5, 0.6293, 0.5393, 0.6297, 0.5473, 0.6301, 0.5557, 0.6338, 0.544, 0.6338, 0.5587, 0.638, 0.5509, 0.6449, 0.5802, 0.6492, 0.5683, 0.6551, 0.5702, 0.6569, 0.5286, 0.6653, 0.5361, 0.6592, 0.5592, 0.6679, 0.5825, 0.6787, 0.5912, 0.6902, 0.5585, 0.7019, 0.569, 0.6981, 0.5775, 0.6916, 0.5949, 0.6971, 0.6133, 0.704, 0.6082, 0.7098, 0.6084, 0.7138, 0.6072, 0.7153, 0.581, 0.7197, 0.585, 0.7204, 0.6259, 0.6696, 0.6188, 0.6576, 0.7022, 0.625, 0.6656, 0.625, 0.6656, 0.6576, 0.7022, 0.6268, 0.5767, 0.6608, 0.6306, 0.6608, 0.6306, 0.6268, 0.5767, 0.625, 0.6656, 0.6268, 0.5767, 0.6268, 0.5767, 0.625, 0.6656, 0.6608, 0.6306, 0.6576, 0.7022, 0.6576, 0.7022, 0.6608, 0.6306, 0.8601, 0.6069, 0.8662, 0.6103, 0.8665, 0.6198, 0.8697, 0.6218, 0.8695, 0.6282, 0.8664, 0.6279, 0.8659, 0.6341, 0.8595, 0.6286, 0.7789, 0.5396, 0.7705, 0.5891, 0.7711, 0.5, 0.8662, 0.6103, 0.8665, 0.6198, 0.8665, 0.6198, 0.8662, 0.6103, 0.8695, 0.6282, 0.8664, 0.6279, 0.8664, 0.6279, 0.8695, 0.6282, 0.8659, 0.6341, 0.8595, 0.6286, 0.8595, 0.6286, 0.8659, 0.6341, 0.8601, 0.6069, 0.8662, 0.6103, 0.8662, 0.6103, 0.8601, 0.6069, 0.8665, 0.6198, 0.8697, 0.6218, 0.8697, 0.6218, 0.8665, 0.6198, 0.8697, 0.6218, 0.8695, 0.6282, 0.8695, 0.6282, 0.8697, 0.6218, 0.8664, 0.6279, 0.8659, 0.6341, 0.8659, 0.6341, 0.8664, 0.6279, 0.8595, 0.6286, 0.8601, 0.6069, 0.8601, 0.6069, 0.8595, 0.6286, 0.867, 0.5, 0.8666, 0.5345, 0.8107, 0.535, 0.8098, 0.5, 0.8107, 0.535, 0.8098, 0.5, 0.8098, 0.5, 0.8107, 0.535, 0.867, 0.5, 0.8666, 0.5345, 0.8666, 0.5345, 0.867, 0.5, 0.8666, 0.5345, 0.8107, 0.535, 0.8107, 0.535, 0.8666, 0.5345, 0.625, 0.3152, 0.625, 0.258, 0.625, 0.258, 0.625, 0.3152, 0.7959, 0.5, 0.7955, 0.5727, 0.7858, 0.5752, 0.7856, 0.5, 0.7858, 0.5752, 0.7856, 0.5, 0.7856, 0.5, 0.7858, 0.5752, 0.7959, 0.5, 0.7955, 0.5727, 0.7955, 0.5727, 0.7959, 0.5, 0.7955, 0.5727, 0.7858, 0.5752, 0.7858, 0.5752, 0.7955, 0.5727, 0.625, 0.3394, 0.625, 0.3291, 0.625, 0.3291, 0.625, 0.3394, 0.6902, 0.5585, 0.6787, 0.5912, 0.6679, 0.5825, 0.6592, 0.5592, 0.6653, 0.5361, 0.6902, 0.5328, 0.7043, 0.5184, 0.7043, 0.5184, 0.6902, 0.5328, 0.6592, 0.5592, 0.6653, 0.5361, 0.6653, 0.5361, 0.6592, 0.5592, 0.6902, 0.5585, 0.6956, 0.5432, 0.7113, 0.5529, 0.7111, 0.561, 0.7089, 0.5579, 0.7019, 0.569, 0.6956, 0.5432, 0.6902, 0.5585, 0.6902, 0.5585, 0.6956, 0.5432, 0.6653, 0.5361, 0.6665, 0.5314, 0.6781, 0.5325, 0.6956, 0.5432, 0.6902, 0.5585, 0.6902, 0.5328, 0.7043, 0.5184, 0.6956, 0.5432, 0.6665, 0.5314, 0.6781, 0.5325, 0.6781, 0.5325, 0.6665, 0.5314, 0.6679, 0.5825, 0.6592, 0.5592, 0.6592, 0.5592, 0.6679, 0.5825, 0.6781, 0.5325, 0.6902, 0.5328, 0.6902, 0.5328, 0.6781, 0.5325, 0.6653, 0.5361, 0.6665, 0.5314, 0.6665, 0.5314, 0.6653, 0.5361, 0.6787, 0.5912, 0.6679, 0.5825, 0.6679, 0.5825, 0.6787, 0.5912, 0.6902, 0.5585, 0.6787, 0.5912, 0.6787, 0.5912, 0.6902, 0.5585, 0.7043, 0.5184, 0.6956, 0.5432, 0.6956, 0.5432, 0.7043, 0.5184, 0.7711, 0.5, 0.7705, 0.5891, 0.7265, 0.5621, 0.7265, 0.5, 0.7265, 0.5, 0.7265, 0.5621, 0.7089, 0.526, 0.71, 0.5085, 0.7083, 0.5027, 0.625, 0.5, 0.7705, 0.5891, 0.7264, 0.5771, 0.7265, 0.5621, 0.7858, 0.5752, 0.7789, 0.5396, 0.7856, 0.5, 0.7856, 0.5, 0.7789, 0.5396, 0.7711, 0.5, 0.7858, 0.5752, 0.7705, 0.5891, 0.7789, 0.5396, 0.7955, 0.5727, 0.7705, 0.5891, 0.7858, 0.5752, 0.875, 0.5575, 0.8697, 0.6218, 0.8665, 0.6198, 0.8662, 0.6103, 0.8601, 0.6069, 0.8595, 0.6286, 0.8533, 0.6344, 0.8556, 0.5838, 0.8518, 0.5574, 0.8423, 0.554, 0.8666, 0.5345, 0.867, 0.5, 0.875, 0.5, 0.875, 0.5511, 0.8713, 0.5216, 0.87, 0.5202, 0.8697, 0.5687, 0.8711, 0.5721, 0.6608, 0.6306, 0.6855, 0.6589, 0.6784, 0.6902, 0.6608, 0.6306, 0.6784, 0.6902, 0.6576, 0.7022, 0.6855, 0.6589, 0.6992, 0.6586, 0.7123, 0.6651, 0.7048, 0.6822, 0.6968, 0.6741, 0.6936, 0.7079, 0.6868, 0.717, 0.6784, 0.6902, 0.7207, 0.6436, 0.7123, 0.6651, 0.6992, 0.6586, 0.6704, 0.6388, 0.7207, 0.6436, 0.6992, 0.6586, 0.6855, 0.6589, 0.6608, 0.6306, 0.7048, 0.6822, 0.6936, 0.7079, 0.6968, 0.6741, 0.7215, 0.6925, 0.7235, 0.6841, 0.7364, 0.6328, 0.7371, 0.618, 0.7708, 0.6126, 0.7745, 0.6325, 0.7748, 0.648, 0.7698, 0.6427, 0.7663, 0.6425, 0.7657, 0.6588, 0.7425, 0.6499, 0.7426, 0.6635, 0.765, 0.6775, 0.7644, 0.6956, 0.625, 0.75, 0.6868, 0.717, 0.6936, 0.7079, 0.7207, 0.6436, 0.7215, 0.6925, 0.7048, 0.6822, 0.7123, 0.6651, 0.7048, 0.6822, 0.7215, 0.6925, 0.6936, 0.7079, 0.7948, 0.75, 0.7948, 0.7196, 0.8079, 0.7172, 0.8302, 0.7132, 0.8279, 0.7222, 0.8208, 0.75, 0.8171, 0.75, 0.8148, 0.7339, 0.8115, 0.75, 0.7948, 0.7196, 0.7948, 0.75, 0.792, 0.7201, 0.792, 0.7201, 0.7925, 0.667, 0.7925, 0.667, 0.792, 0.7201, 0.7948, 0.7196, 0.7946, 0.6692, 0.8011, 0.6761, 0.8079, 0.7172, 0.792, 0.7201, 0.7925, 0.667, 0.7946, 0.6692, 0.7948, 0.7196, 0.7925, 0.667, 0.7946, 0.6692, 0.7946, 0.6692, 0.7925, 0.667, 0.7948, 0.7196, 0.792, 0.7201, 0.792, 0.7201, 0.7948, 0.7196, 0.7946, 0.6692, 0.7948, 0.7196, 0.7948, 0.7196, 0.7946, 0.6692, 0.8409, 0.6354, 0.835, 0.5929, 0.8373, 0.5807, 0.8398, 0.5673, 0.8423, 0.554, 0.8518, 0.5574, 0.8556, 0.5838, 0.8533, 0.6344, 0.8666, 0.5345, 0.8423, 0.554, 0.8398, 0.5673, 0.8388, 0.5512, 0.8337, 0.5672, 0.8373, 0.5807, 0.835, 0.5929, 0.8409, 0.6354, 0.8533, 0.6344, 0.8339, 0.6527, 0.8314, 0.6024, 0.8253, 0.5764, 0.825, 0.554, 0.8142, 0.5462, 0.8097, 0.552, 0.8006, 0.5439, 0.7959, 0.5, 0.8098, 0.5, 0.8107, 0.535, 0.8398, 0.5673, 0.8423, 0.554, 0.8423, 0.554, 0.8398, 0.5673, 0.8388, 0.5512, 0.8398, 0.5673, 0.8398, 0.5673, 0.8388, 0.5512, 0.8533, 0.6344, 0.8409, 0.6354, 0.8409, 0.6354, 0.8533, 0.6344, 0.835, 0.5929, 0.8373, 0.5807, 0.8373, 0.5807, 0.835, 0.5929, 0.8518, 0.5574, 0.8556, 0.5838, 0.8556, 0.5838, 0.8518, 0.5574, 0.8373, 0.5807, 0.8398, 0.5673, 0.8398, 0.5673, 0.8373, 0.5807, 0.8409, 0.6354, 0.835, 0.5929, 0.835, 0.5929, 0.8409, 0.6354, 0.8423, 0.554, 0.8518, 0.5574, 0.8518, 0.5574, 0.8423, 0.554, 0.8556, 0.5838, 0.8533, 0.6344, 0.8533, 0.6344, 0.8556, 0.5838, 0.8373, 0.5807, 0.8337, 0.5672, 0.8388, 0.5512, 0.8398, 0.5673, 0.8337, 0.5672, 0.8388, 0.5512, 0.8388, 0.5512, 0.8337, 0.5672, 0.8398, 0.5673, 0.8373, 0.5807, 0.8373, 0.5807, 0.8398, 0.5673, 0.8373, 0.5807, 0.8337, 0.5672, 0.8337, 0.5672, 0.8373, 0.5807, 0.7917, 0.6661, 0.7894, 0.6807, 0.7852, 0.6839, 0.7825, 0.6798, 0.7802, 0.6764, 0.7771, 0.6717, 0.7749, 0.6542, 0.7748, 0.648, 0.7708, 0.6126, 0.7688, 0.6036, 0.7688, 0.6036, 0.7708, 0.6126, 0.7939, 0.6151, 0.798, 0.6266, 0.798, 0.6266, 0.7939, 0.6151, 0.7917, 0.6661, 0.7948, 0.6466, 0.798, 0.6266, 0.7939, 0.6151, 0.7908, 0.6093, 0.8009, 0.6077, 0.8011, 0.6761, 0.7946, 0.6692, 0.7925, 0.667, 0.7688, 0.6036, 0.7739, 0.5912, 0.7739, 0.5912, 0.7688, 0.6036, 0.7908, 0.6093, 0.7862, 0.6019, 0.7739, 0.5912, 0.8009, 0.6077, 0.7825, 0.6798, 0.7838, 0.6981, 0.7838, 0.6981, 0.7825, 0.6798, 0.7748, 0.648, 0.7745, 0.6325, 0.7708, 0.6126, 0.7908, 0.6093, 0.7939, 0.6151, 0.798, 0.6266, 0.7948, 0.6466, 0.7917, 0.6661, 0.7708, 0.6126, 0.7688, 0.6036, 0.7739, 0.5912, 0.7862, 0.6019, 0.7908, 0.6093, 0.7908, 0.6093, 0.7939, 0.6151, 0.7939, 0.6151, 0.7908, 0.6093, 0.7749, 0.6542, 0.7748, 0.648, 0.7748, 0.648, 0.7749, 0.6542, 0.7802, 0.6764, 0.7771, 0.6717, 0.7771, 0.6717, 0.7802, 0.6764, 0.7745, 0.6325, 0.7708, 0.6126, 0.7708, 0.6126, 0.7745, 0.6325, 0.7771, 0.6717, 0.7749, 0.6542, 0.7749, 0.6542, 0.7771, 0.6717, 0.7825, 0.6798, 0.7802, 0.6764, 0.7802, 0.6764, 0.7825, 0.6798, 0.7748, 0.648, 0.7745, 0.6325, 0.7745, 0.6325, 0.7748, 0.648, 0.7852, 0.6839, 0.7825, 0.6798, 0.7825, 0.6798, 0.7852, 0.6839, 0.7948, 0.6466, 0.7917, 0.6661, 0.7917, 0.6661, 0.7948, 0.6466, 0.7894, 0.6807, 0.7852, 0.6839, 0.7852, 0.6839, 0.7894, 0.6807, 0.7862, 0.6019, 0.7908, 0.6093, 0.7908, 0.6093, 0.7862, 0.6019, 0.7917, 0.6661, 0.7894, 0.6807, 0.7894, 0.6807, 0.7917, 0.6661, 0.7739, 0.5912, 0.7862, 0.6019, 0.7862, 0.6019, 0.7739, 0.5912, 0.798, 0.6266, 0.7948, 0.6466, 0.7948, 0.6466, 0.798, 0.6266, 0.7825, 0.6798, 0.7838, 0.6981, 0.7818, 0.7013, 0.7782, 0.6942, 0.7777, 0.6867, 0.7802, 0.6764, 0.7818, 0.7013, 0.7782, 0.6942, 0.7782, 0.6942, 0.7818, 0.7013, 0.7777, 0.6867, 0.7802, 0.6764, 0.7802, 0.6764, 0.7777, 0.6867, 0.7838, 0.6981, 0.7818, 0.7013, 0.7818, 0.7013, 0.7838, 0.6981, 0.7782, 0.6942, 0.7777, 0.6867, 0.7777, 0.6867, 0.7782, 0.6942, 0.7802, 0.6764, 0.7825, 0.6798, 0.7825, 0.6798, 0.7802, 0.6764, 0.375, 0.75, 0.625, 0.75, 0.625, 0.9198, 0.625, 1.0, 0.375, 1.0, 0.125, 0.75, 0.375, 0.75, 0.375, 0.75, 0.125, 0.75, 0.7948, 0.75, 0.8115, 0.75, 0.8105, 0.75, 0.8163, 0.75, 0.819, 0.75, 0.8432, 0.75, 0.875, 0.75, 0.875, 0.75, 0.7948, 0.75, 0.625, 0.75, 0.7948, 0.75, 0.7948, 0.75, 0.625, 0.75, 0.375, 0.75, 0.625, 0.75, 0.625, 0.75, 0.375, 0.75, 0.375, 0.25, 0.625, 0.25, 0.625, 0.258, 0.625, 0.3152, 0.625, 0.3291, 0.625, 0.3394, 0.625, 0.3539, 0.625, 0.3985, 0.625, 0.5, 0.375, 0.5, 0.7711, 0.5, 0.7265, 0.5, 0.7265, 0.5, 0.7711, 0.5, 0.7265, 0.5, 0.625, 0.5, 0.625, 0.5, 0.7265, 0.5, 0.8098, 0.5, 0.7959, 0.5, 0.7959, 0.5, 0.8098, 0.5, 0.875, 0.5, 0.867, 0.5, 0.867, 0.5, 0.875, 0.5, 0.625, 0.5, 0.375, 0.5, 0.375, 0.5, 0.625, 0.5, 0.625, 0.3291, 0.625, 0.3394, 0.625, 0.3394, 0.625, 0.3291, 0.375, 0.25, 0.625, 0.25, 0.625, 0.25, 0.375, 0.25, 0.7856, 0.5, 0.7711, 0.5, 0.7711, 0.5, 0.7856, 0.5, 0.625, 0.258, 0.625, 0.3152, 0.625, 0.3152, 0.625, 0.258, 0.7043, 0.5184, 0.7083, 0.5027, 0.71, 0.5085, 0.7089, 0.526, 0.625, 0.5, 0.7083, 0.5027, 0.7043, 0.5184, 0.6902, 0.5328, 0.6781, 0.5325, 0.7043, 0.5184, 0.7089, 0.526, 0.7265, 0.5621, 0.715, 0.5551, 0.715, 0.5482, 0.7121, 0.5468, 0.7109, 0.5485, 0.7113, 0.5529, 0.6956, 0.5432, 0.7089, 0.526, 0.7043, 0.5184, 0.7043, 0.5184, 0.7089, 0.526, 0.7043, 0.5184, 0.7083, 0.5027, 0.7083, 0.5027, 0.7043, 0.5184, 0.71, 0.5085, 0.7089, 0.526, 0.7089, 0.526, 0.71, 0.5085, 0.7083, 0.5027, 0.71, 0.5085, 0.71, 0.5085, 0.7083, 0.5027, 0.6492, 0.5683, 0.6449, 0.5802, 0.6449, 0.5802, 0.6492, 0.5683, 0.6551, 0.5702, 0.6492, 0.5683, 0.6492, 0.5683, 0.6551, 0.5702, 0.6338, 0.5587, 0.6338, 0.544, 0.6338, 0.5321, 0.6338, 0.5321, 0.6338, 0.5587, 0.6492, 0.5683, 0.6449, 0.5802, 0.6449, 0.5802, 0.6492, 0.5683, 0.6406, 0.514, 0.6569, 0.5286, 0.6569, 0.5286, 0.6406, 0.514, 0.6338, 0.5321, 0.6376, 0.5223, 0.6376, 0.5223, 0.6338, 0.5321, 0.6449, 0.5802, 0.638, 0.5509, 0.638, 0.5509, 0.6449, 0.5802, 0.6569, 0.5286, 0.6551, 0.5702, 0.6551, 0.5702, 0.6569, 0.5286, 0.6376, 0.5223, 0.6406, 0.514, 0.6406, 0.514, 0.6376, 0.5223, 0.638, 0.5509, 0.6338, 0.5587, 0.6338, 0.5587, 0.638, 0.5509, 0.6569, 0.5286, 0.6551, 0.5702, 0.6492, 0.5683, 0.6449, 0.5802, 0.638, 0.5509, 0.6338, 0.5587, 0.6338, 0.5321, 0.6376, 0.5223, 0.6406, 0.514, 0.6406, 0.514, 0.6569, 0.5286, 0.6569, 0.5286, 0.6406, 0.514, 0.6338, 0.5321, 0.6376, 0.5223, 0.6376, 0.5223, 0.6338, 0.5321, 0.6449, 0.5802, 0.638, 0.5509, 0.638, 0.5509, 0.6449, 0.5802, 0.6569, 0.5286, 0.6551, 0.5702, 0.6551, 0.5702, 0.6569, 0.5286, 0.6376, 0.5223, 0.6406, 0.514, 0.6406, 0.514, 0.6376, 0.5223, 0.638, 0.5509, 0.6338, 0.5587, 0.6338, 0.5587, 0.638, 0.5509, 0.6551, 0.5702, 0.6492, 0.5683, 0.6492, 0.5683, 0.6551, 0.5702, 0.6338, 0.5587, 0.6338, 0.5321, 0.6338, 0.5321, 0.6338, 0.5587, 0.6297, 0.5263, 0.6338, 0.544, 0.6301, 0.5557, 0.6297, 0.5473, 0.6293, 0.5393, 0.6338, 0.544, 0.6297, 0.5263, 0.6293, 0.5393, 0.625, 0.5, 0.6406, 0.514, 0.6376, 0.5223, 0.6338, 0.5321, 0.6297, 0.5263, 0.6338, 0.544, 0.6338, 0.544, 0.6297, 0.5263, 0.6301, 0.5557, 0.6297, 0.5473, 0.6297, 0.5473, 0.6301, 0.5557, 0.6293, 0.5393, 0.6297, 0.5263, 0.6297, 0.5263, 0.6293, 0.5393, 0.6338, 0.544, 0.6301, 0.5557, 0.6301, 0.5557, 0.6338, 0.544, 0.6297, 0.5473, 0.6293, 0.5393, 0.6293, 0.5393, 0.6297, 0.5473, 0.6781, 0.5325, 0.6902, 0.5328, 0.6956, 0.5432, 0.7153, 0.581, 0.7138, 0.6072, 0.7098, 0.6084, 0.704, 0.6082, 0.6971, 0.6133, 0.6916, 0.5949, 0.6981, 0.5775, 0.7019, 0.569, 0.7138, 0.6072, 0.7098, 0.6084, 0.7098, 0.6084, 0.7138, 0.6072, 0.7145, 0.5659, 0.7153, 0.581, 0.7153, 0.581, 0.7145, 0.5659, 0.7019, 0.569, 0.7089, 0.5579, 0.7145, 0.5659, 0.7153, 0.581, 0.6971, 0.6133, 0.6916, 0.5949, 0.6916, 0.5949, 0.6971, 0.6133, 0.7089, 0.5579, 0.7111, 0.561, 0.7145, 0.5659, 0.7145, 0.5659, 0.7089, 0.5579, 0.7153, 0.581, 0.7138, 0.6072, 0.7138, 0.6072, 0.7153, 0.581, 0.704, 0.6082, 0.6971, 0.6133, 0.6971, 0.6133, 0.704, 0.6082, 0.6981, 0.5775, 0.7019, 0.569, 0.7019, 0.569, 0.6981, 0.5775, 0.7019, 0.569, 0.7089, 0.5579, 0.7089, 0.5579, 0.7019, 0.569, 0.7098, 0.6084, 0.704, 0.6082, 0.704, 0.6082, 0.7098, 0.6084, 0.6916, 0.5949, 0.6981, 0.5775, 0.6981, 0.5775, 0.6916, 0.5949, 0.7111, 0.561, 0.7113, 0.5529, 0.715, 0.5551, 0.715, 0.5565, 0.715, 0.5482, 0.715, 0.5551, 0.715, 0.5551, 0.715, 0.5482, 0.715, 0.5565, 0.715, 0.5551, 0.7265, 0.5621, 0.7264, 0.5771, 0.7705, 0.5891, 0.7739, 0.5912, 0.7688, 0.6036, 0.7708, 0.6126, 0.7371, 0.618, 0.7219, 0.5764, 0.7197, 0.585, 0.7153, 0.581, 0.7145, 0.5659, 0.7111, 0.561, 0.715, 0.5551, 0.715, 0.5565, 0.715, 0.5565, 0.715, 0.5551, 0.7113, 0.5529, 0.7109, 0.5485, 0.7121, 0.5468, 0.715, 0.5482, 0.715, 0.5551, 0.7109, 0.5485, 0.7121, 0.5468, 0.7121, 0.5468, 0.7109, 0.5485, 0.715, 0.5565, 0.7111, 0.561, 0.7111, 0.561, 0.715, 0.5565, 0.7111, 0.561, 0.7113, 0.5529, 0.7113, 0.5529, 0.7111, 0.561, 0.7121, 0.5468, 0.715, 0.5482, 0.715, 0.5482, 0.7121, 0.5468, 0.7113, 0.5529, 0.7109, 0.5485, 0.7109, 0.5485, 0.7113, 0.5529, 0.8139, 0.573, 0.8096, 0.5621, 0.8013, 0.5581, 0.8006, 0.5439, 0.8097, 0.552, 0.8142, 0.5462, 0.825, 0.554, 0.8253, 0.5764, 0.7959, 0.5, 0.8006, 0.5439, 0.8013, 0.5581, 0.8096, 0.5621, 0.8139, 0.573, 0.8253, 0.5764, 0.8314, 0.6024, 0.8264, 0.6363, 0.8259, 0.6268, 0.8127, 0.6032, 0.8009, 0.6077, 0.7739, 0.5912, 0.7705, 0.5891, 0.7955, 0.5727, 0.8006, 0.5439, 0.8097, 0.552, 0.8097, 0.552, 0.8006, 0.5439, 0.8142, 0.5462, 0.825, 0.554, 0.825, 0.554, 0.8142, 0.5462, 0.825, 0.554, 0.8253, 0.5764, 0.8253, 0.5764, 0.825, 0.554, 0.8139, 0.573, 0.8096, 0.5621, 0.8096, 0.5621, 0.8139, 0.573, 0.8013, 0.5581, 0.8006, 0.5439, 0.8006, 0.5439, 0.8013, 0.5581, 0.8097, 0.552, 0.8142, 0.5462, 0.8142, 0.5462, 0.8097, 0.552, 0.8253, 0.5764, 0.8139, 0.573, 0.8139, 0.573, 0.8253, 0.5764, 0.8096, 0.5621, 0.8013, 0.5581, 0.8013, 0.5581, 0.8096, 0.5621, 0.8432, 0.75, 0.819, 0.75, 0.8208, 0.75, 0.8599, 0.6539, 0.8606, 0.7037, 0.8606, 0.7037, 0.8599, 0.6539, 0.8432, 0.75, 0.819, 0.75, 0.819, 0.75, 0.8432, 0.75, 0.839, 0.6784, 0.8302, 0.7132, 0.8079, 0.7172, 0.828, 0.6656, 0.8279, 0.7222, 0.8302, 0.7132, 0.8302, 0.7132, 0.8279, 0.7222, 0.8432, 0.75, 0.8604, 0.7141, 0.8605, 0.7078, 0.8636, 0.7072, 0.8645, 0.7223, 0.8667, 0.7299, 0.8691, 0.731, 0.8718, 0.7262, 0.8716, 0.7114, 0.8723, 0.7, 0.875, 0.75, 0.8605, 0.7078, 0.8604, 0.7141, 0.8604, 0.7141, 0.8605, 0.7078, 0.8606, 0.7037, 0.8605, 0.7078, 0.8302, 0.7132, 0.839, 0.6784, 0.8208, 0.75, 0.8279, 0.7222, 0.8302, 0.7132, 0.8605, 0.7078, 0.8604, 0.7141, 0.8432, 0.75, 0.839, 0.6784, 0.849, 0.6563, 0.8599, 0.6539, 0.8606, 0.7037, 0.8208, 0.75, 0.8279, 0.7222, 0.8279, 0.7222, 0.8208, 0.75, 0.8302, 0.7132, 0.839, 0.6784, 0.839, 0.6784, 0.8302, 0.7132, 0.849, 0.6563, 0.8599, 0.6539, 0.8599, 0.6539, 0.849, 0.6563, 0.8604, 0.7141, 0.8432, 0.75, 0.8432, 0.75, 0.8604, 0.7141, 0.8606, 0.7037, 0.8605, 0.7078, 0.8605, 0.7078, 0.8606, 0.7037, 0.839, 0.6784, 0.849, 0.6563, 0.849, 0.6563, 0.839, 0.6784, 0.819, 0.75, 0.8208, 0.75, 0.8208, 0.75, 0.819, 0.75, 0.8171, 0.75, 0.819, 0.75, 0.8163, 0.75, 0.8105, 0.75, 0.8115, 0.75, 0.819, 0.75, 0.8171, 0.75, 0.8208, 0.75, 0.8148, 0.7339, 0.8171, 0.75, 0.8171, 0.75, 0.8148, 0.7339, 0.8105, 0.75, 0.8115, 0.75, 0.8115, 0.75, 0.8105, 0.75, 0.8115, 0.75, 0.8148, 0.7339, 0.8171, 0.75, 0.8163, 0.75, 0.8105, 0.75, 0.8105, 0.75, 0.8163, 0.75, 0.8171, 0.75, 0.819, 0.75, 0.819, 0.75, 0.8171, 0.75, 0.8115, 0.75, 0.8148, 0.7339, 0.8148, 0.7339, 0.8115, 0.75, 0.819, 0.75, 0.8163, 0.75, 0.8163, 0.75, 0.819, 0.75])
me_cube_001.materials.append(mat_material_001)
me_cube_001.materials.append(mat_material_002)
me_cube_001.materials.append(mat_material_003)
me_cube_001.materials.append(mat_material_004)
me_cube_001.materials.append(mat_material_005)
me_cube_001.materials.append(mat_material_006)
me_cube_001.materials.append(mat_material_007)
me_cube_001.materials.append(mat_material_008)
me_cube_001.materials.append(mat_material_009)
me_cube_001.materials.append(mat_material_010)
me_cube_001.materials.append(mat_material_011)
me_cube_001.materials.append(mat_material_012)
me_cube_001.materials.append(mat_material_013)
me_cube_001.update()

# ---- objects
ob_cube = bpy.data.objects.new('Cube', me_cube_001)

# ---- transforms, parenting, visibility, modifiers, constraints
ob_cube.location = (0.0, 0.0, 4.914)
ob_cube.scale = (9.963, 1.752, 4.725)

# ---- collection membership
scene.collection.objects.link(ob_cube)

# ---- scene / render settings (as saved in the file)
scene.frame_start = 1; scene.frame_end = 250; scene.frame_set(1)
scene.render.engine = 'BLENDER_EEVEE_NEXT'
scene.cycles.sampling_pattern = 'TABULATED_SOBOL'
scene.eevee.ray_tracing_options.trace_max_roughness = 0.0
bpy.context.view_layer.update()

# ---- added for rendering (the .blend has no active camera and no usable light): camera, sun
cam_auto = bpy.data.cameras.new('AutoCamera')
cam_auto.lens = 50.0
cam_auto.sensor_width = 36.0
cam_auto.clip_end = 1000.0
ob_auto_camera = bpy.data.objects.new('AutoCamera', cam_auto)
scene.collection.objects.link(ob_auto_camera)
ob_auto_camera.location = (21.0678, -25.1189, 21.9604)
ob_auto_camera.rotation_euler = (1.09748, -7.21219e-08, 0.694738)
scene.camera = ob_auto_camera
light_auto_sun = bpy.data.lights.new('AutoSun', 'SUN')
light_auto_sun.energy = 3.0
light_auto_sun.angle = 0.0523599
ob_auto_sun = bpy.data.objects.new('AutoSun', light_auto_sun)
scene.collection.objects.link(ob_auto_sun)
ob_auto_sun.rotation_euler = (0.872665, 0.174533, 0.523599)
bpy.context.view_layer.update()
